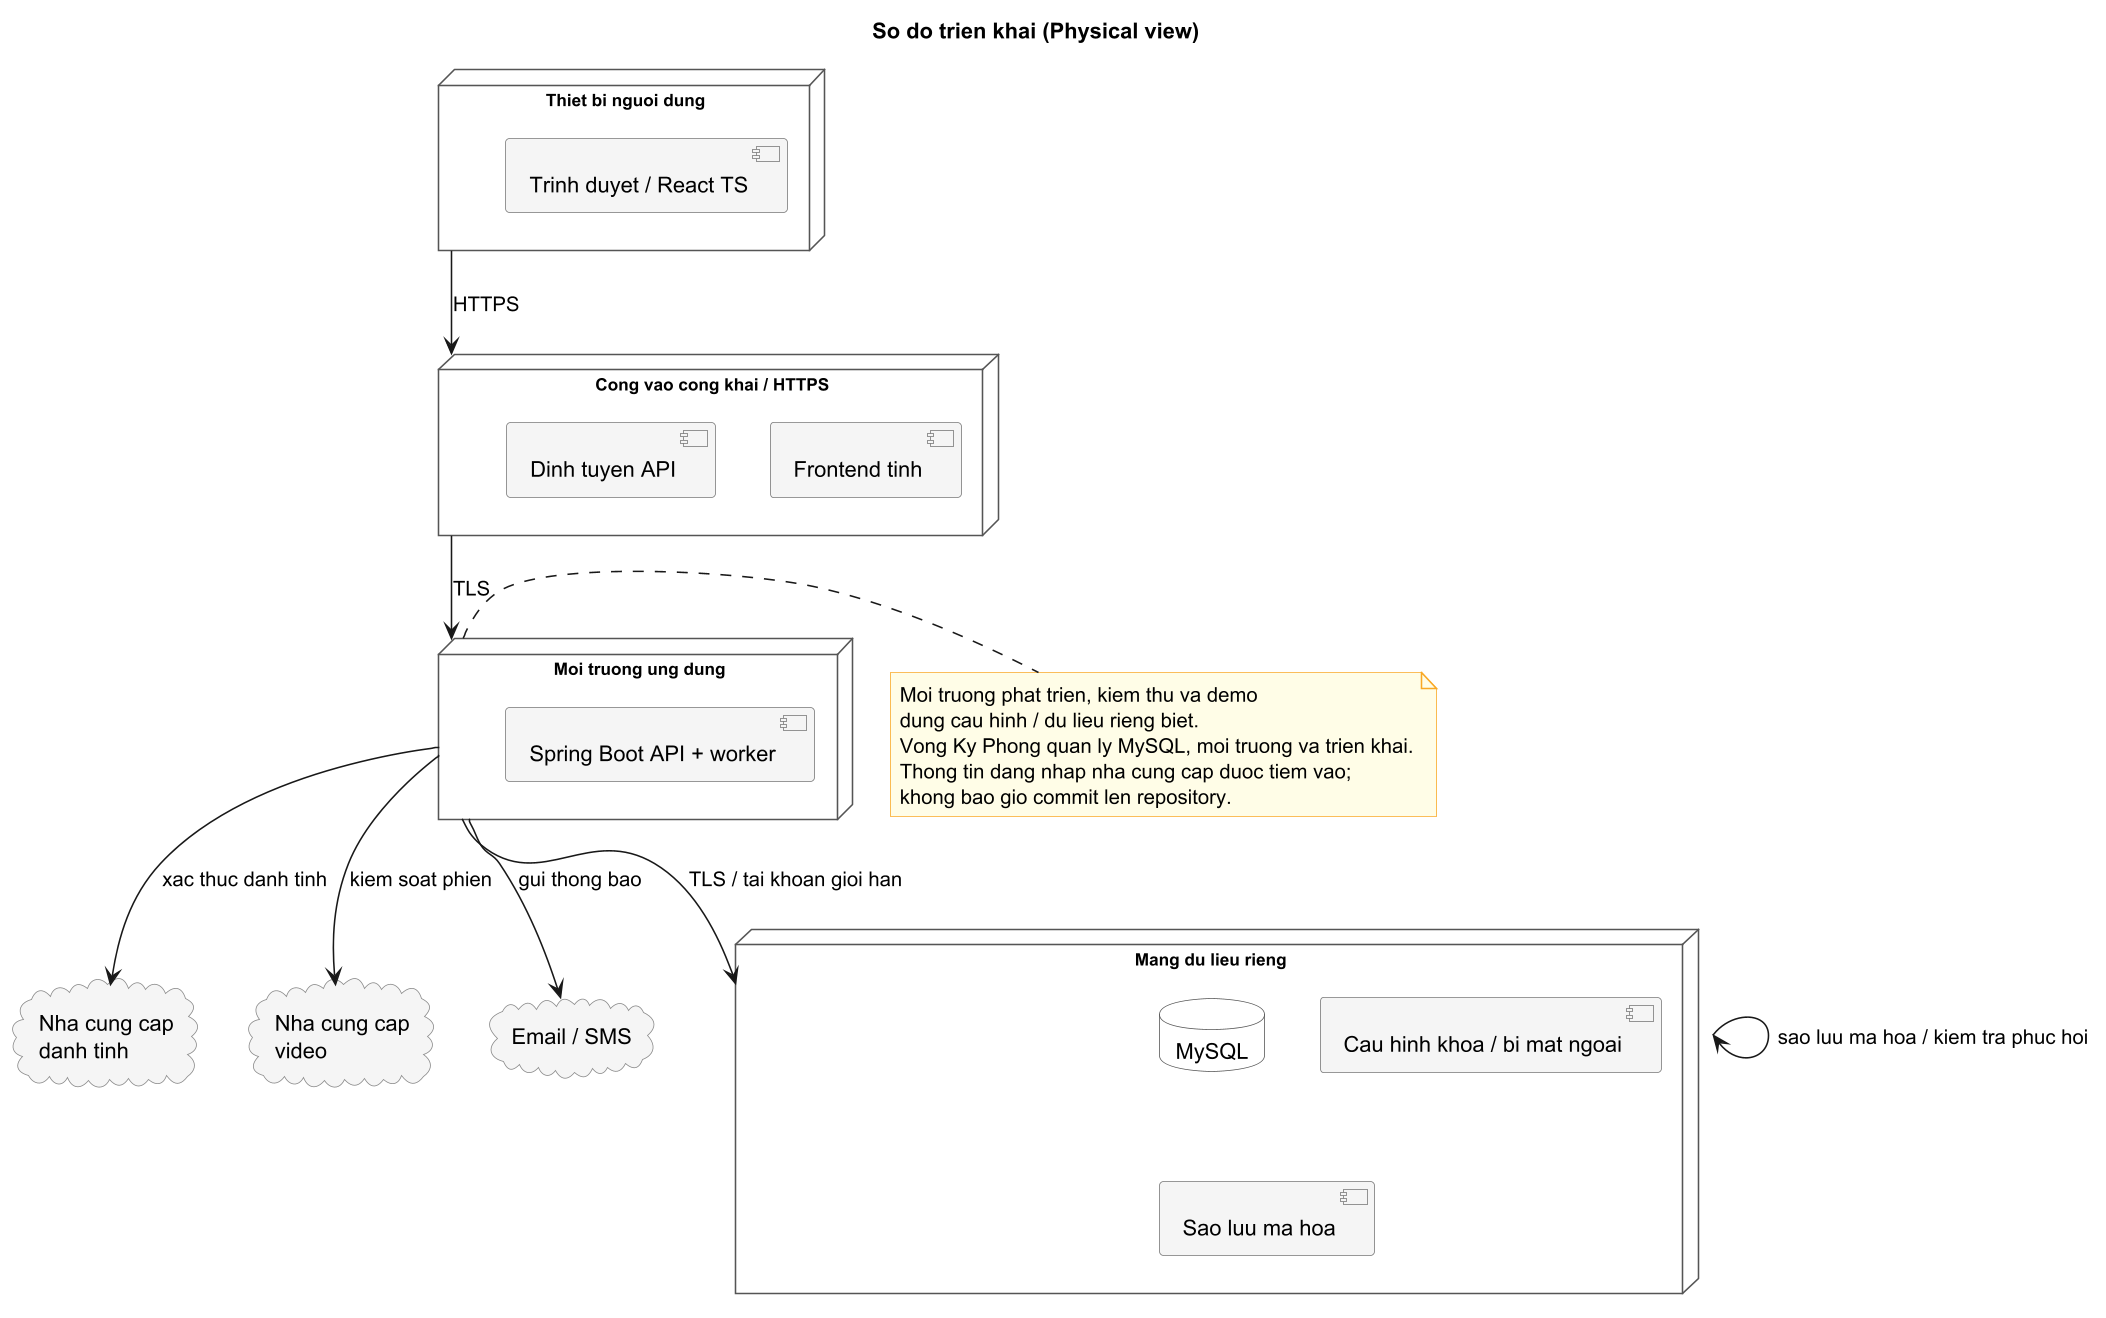

The diagram above was rendered by PlantUML. Its source (embedded in the PNG):
@startuml deployment
skinparam node {
  BackgroundColor White
  BorderColor #555
  FontName Arial
  FontSize 11
}
skinparam component {
  BackgroundColor #F5F5F5
  BorderColor #777
}
skinparam database {
  BackgroundColor White
  BorderColor #555
}
skinparam noteBackgroundColor #FFFDE7
skinparam noteBorderColor #F9A825
skinparam cloud {
  BackgroundColor #F5F5F5
  BorderColor #888
}
skinparam shadowing false
skinparam dpi 150
title So do trien khai (Physical view)

node "Thiet bi nguoi dung" as UserDevice {
  component "Trinh duyet / React TS"
}

node "Cong vao cong khai / HTTPS" as Ingress {
  component "Frontend tinh"
  component "Dinh tuyen API"
}

node "Moi truong ung dung" as AppEnv {
  component "Spring Boot API + worker"
}

node "Mang du lieu rieng" as PrivateNet {
  database "MySQL"
  component "Cau hinh khoa / bi mat ngoai"
  component "Sao luu ma hoa"
}

cloud "Nha cung cap\ndanh tinh" as IdP
cloud "Nha cung cap\nvideo" as VideoProvider
cloud "Email / SMS" as EmailSMS

UserDevice --> Ingress : HTTPS
Ingress --> AppEnv : TLS
AppEnv --> PrivateNet : TLS / tai khoan gioi han

AppEnv --> IdP : xac thuc danh tinh
AppEnv --> VideoProvider : kiem soat phien
AppEnv --> EmailSMS : gui thong bao

PrivateNet --> PrivateNet : sao luu ma hoa / kiem tra phuc hoi

note right of AppEnv
  Moi truong phat trien, kiem thu va demo
  dung cau hinh / du lieu rieng biet.
  Vong Ky Phong quan ly MySQL, moi truong va trien khai.
  Thong tin dang nhap nha cung cap duoc tiem vao;
  khong bao gio commit len repository.
end note

@enduml